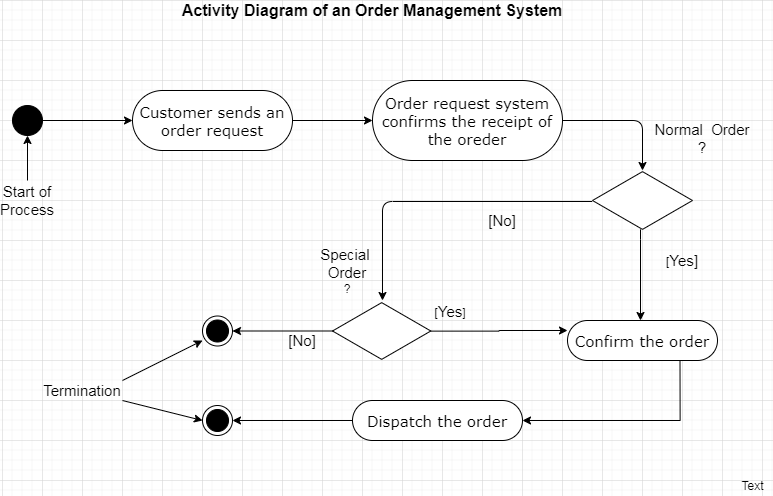

The diagram above was exported from draw.io. Its source (the exported page's mxGraphModel, read from the mxfile embedded in the PNG):
<mxGraphModel dx="1052" dy="732" grid="1" gridSize="10" guides="1" tooltips="1" connect="1" arrows="1" fold="1" page="1" pageScale="1" pageWidth="850" pageHeight="1100" background="#ffffff" math="0" shadow="0">
  <root>
    <mxCell id="0" />
    <mxCell id="1" parent="0" />
    <mxCell id="eFHP_15bRn8t6YeSQcJn-3" value="" style="ellipse;whiteSpace=wrap;html=1;rounded=0;shadow=0;comic=0;labelBackgroundColor=none;strokeWidth=1;fillColor=#000000;fontFamily=Verdana;fontSize=12;align=center;" vertex="1" parent="1">
      <mxGeometry x="50" y="185" width="30" height="30" as="geometry" />
    </mxCell>
    <mxCell id="eFHP_15bRn8t6YeSQcJn-4" value="&lt;font style=&quot;font-size: 15px&quot;&gt;Customer sends an order request&lt;/font&gt;" style="rounded=1;whiteSpace=wrap;html=1;shadow=0;comic=0;labelBackgroundColor=none;strokeWidth=1;fontFamily=Verdana;fontSize=12;align=center;arcSize=50;" vertex="1" parent="1">
      <mxGeometry x="170" y="170" width="160" height="60" as="geometry" />
    </mxCell>
    <mxCell id="eFHP_15bRn8t6YeSQcJn-6" value="&lt;font style=&quot;font-size: 15px&quot;&gt;Order request system confirms the receipt of the oreder&lt;/font&gt;" style="rounded=1;whiteSpace=wrap;html=1;shadow=0;comic=0;labelBackgroundColor=none;strokeWidth=1;fontFamily=Verdana;fontSize=12;align=center;arcSize=50;" vertex="1" parent="1">
      <mxGeometry x="410" y="160" width="190" height="80" as="geometry" />
    </mxCell>
    <mxCell id="eFHP_15bRn8t6YeSQcJn-7" value="&lt;font style=&quot;font-size: 15px&quot;&gt;Confirm the order&lt;/font&gt;" style="rounded=1;whiteSpace=wrap;html=1;shadow=0;comic=0;labelBackgroundColor=none;strokeWidth=1;fontFamily=Verdana;fontSize=12;align=center;arcSize=50;" vertex="1" parent="1">
      <mxGeometry x="605" y="400" width="150" height="40" as="geometry" />
    </mxCell>
    <mxCell id="eFHP_15bRn8t6YeSQcJn-8" value="" style="endArrow=classic;html=1;exitX=1;exitY=0.5;exitDx=0;exitDy=0;" edge="1" parent="1" source="eFHP_15bRn8t6YeSQcJn-3">
      <mxGeometry width="50" height="50" relative="1" as="geometry">
        <mxPoint x="450" y="290" as="sourcePoint" />
        <mxPoint x="170" y="200" as="targetPoint" />
      </mxGeometry>
    </mxCell>
    <mxCell id="eFHP_15bRn8t6YeSQcJn-9" value="" style="endArrow=classic;html=1;exitX=1;exitY=0.5;exitDx=0;exitDy=0;entryX=0;entryY=0.5;entryDx=0;entryDy=0;" edge="1" parent="1" source="eFHP_15bRn8t6YeSQcJn-4" target="eFHP_15bRn8t6YeSQcJn-6">
      <mxGeometry width="50" height="50" relative="1" as="geometry">
        <mxPoint x="450" y="290" as="sourcePoint" />
        <mxPoint x="500" y="240" as="targetPoint" />
      </mxGeometry>
    </mxCell>
    <mxCell id="eFHP_15bRn8t6YeSQcJn-10" value="" style="endArrow=classic;html=1;exitX=1;exitY=0.5;exitDx=0;exitDy=0;exitPerimeter=0;" edge="1" parent="1" source="eFHP_15bRn8t6YeSQcJn-6">
      <mxGeometry width="50" height="50" relative="1" as="geometry">
        <mxPoint x="610" y="200" as="sourcePoint" />
        <mxPoint x="680" y="250" as="targetPoint" />
        <Array as="points">
          <mxPoint x="680" y="200" />
        </Array>
      </mxGeometry>
    </mxCell>
    <mxCell id="eFHP_15bRn8t6YeSQcJn-11" value="" style="html=1;whiteSpace=wrap;aspect=fixed;shape=isoRectangle;" vertex="1" parent="1">
      <mxGeometry x="630" y="250" width="100" height="60" as="geometry" />
    </mxCell>
    <mxCell id="eFHP_15bRn8t6YeSQcJn-12" value="" style="edgeStyle=elbowEdgeStyle;elbow=horizontal;endArrow=classic;html=1;exitX=0.477;exitY=0.983;exitDx=0;exitDy=0;exitPerimeter=0;" edge="1" parent="1" source="eFHP_15bRn8t6YeSQcJn-11" target="eFHP_15bRn8t6YeSQcJn-7">
      <mxGeometry width="50" height="50" relative="1" as="geometry">
        <mxPoint x="450" y="290" as="sourcePoint" />
        <mxPoint x="500" y="240" as="targetPoint" />
      </mxGeometry>
    </mxCell>
    <mxCell id="eFHP_15bRn8t6YeSQcJn-13" value="" style="edgeStyle=elbowEdgeStyle;elbow=horizontal;endArrow=classic;html=1;exitX=-0.003;exitY=0.517;exitDx=0;exitDy=0;exitPerimeter=0;" edge="1" parent="1" source="eFHP_15bRn8t6YeSQcJn-11">
      <mxGeometry width="50" height="50" relative="1" as="geometry">
        <mxPoint x="490" y="280" as="sourcePoint" />
        <mxPoint x="420" y="380" as="targetPoint" />
        <Array as="points">
          <mxPoint x="420" y="270" />
        </Array>
      </mxGeometry>
    </mxCell>
    <mxCell id="eFHP_15bRn8t6YeSQcJn-19" value="" style="edgeStyle=orthogonalEdgeStyle;rounded=0;orthogonalLoop=1;jettySize=auto;html=1;entryX=0;entryY=0.25;entryDx=0;entryDy=0;" edge="1" parent="1" source="eFHP_15bRn8t6YeSQcJn-14" target="eFHP_15bRn8t6YeSQcJn-7">
      <mxGeometry relative="1" as="geometry">
        <mxPoint x="548.3299999999999" y="410.5000000000001" as="targetPoint" />
      </mxGeometry>
    </mxCell>
    <mxCell id="eFHP_15bRn8t6YeSQcJn-23" value="" style="edgeStyle=orthogonalEdgeStyle;rounded=0;orthogonalLoop=1;jettySize=auto;html=1;entryX=1;entryY=0.5;entryDx=0;entryDy=0;" edge="1" parent="1" source="eFHP_15bRn8t6YeSQcJn-14" target="eFHP_15bRn8t6YeSQcJn-21">
      <mxGeometry relative="1" as="geometry">
        <mxPoint x="290.0000000000002" y="410.5000000000001" as="targetPoint" />
      </mxGeometry>
    </mxCell>
    <mxCell id="eFHP_15bRn8t6YeSQcJn-14" value="" style="html=1;whiteSpace=wrap;aspect=fixed;shape=isoRectangle;" vertex="1" parent="1">
      <mxGeometry x="370" y="381" width="98.33" height="59" as="geometry" />
    </mxCell>
    <mxCell id="eFHP_15bRn8t6YeSQcJn-26" value="" style="edgeStyle=orthogonalEdgeStyle;rounded=0;orthogonalLoop=1;jettySize=auto;html=1;" edge="1" parent="1" source="eFHP_15bRn8t6YeSQcJn-20">
      <mxGeometry relative="1" as="geometry">
        <mxPoint x="270" y="500" as="targetPoint" />
      </mxGeometry>
    </mxCell>
    <mxCell id="eFHP_15bRn8t6YeSQcJn-60" value="" style="edgeStyle=orthogonalEdgeStyle;rounded=0;orthogonalLoop=1;jettySize=auto;html=1;entryX=1;entryY=0.5;entryDx=0;entryDy=0;exitX=0.75;exitY=1;exitDx=0;exitDy=0;" edge="1" parent="1" source="eFHP_15bRn8t6YeSQcJn-7" target="eFHP_15bRn8t6YeSQcJn-20">
      <mxGeometry relative="1" as="geometry">
        <mxPoint x="700" y="500" as="sourcePoint" />
        <mxPoint x="640" y="500" as="targetPoint" />
      </mxGeometry>
    </mxCell>
    <mxCell id="eFHP_15bRn8t6YeSQcJn-20" value="&lt;font style=&quot;font-size: 15px&quot;&gt;Dispatch the order&lt;/font&gt;" style="rounded=1;whiteSpace=wrap;html=1;shadow=0;comic=0;labelBackgroundColor=none;strokeWidth=1;fontFamily=Verdana;fontSize=12;align=center;arcSize=50;" vertex="1" parent="1">
      <mxGeometry x="390" y="480" width="170" height="40" as="geometry" />
    </mxCell>
    <mxCell id="eFHP_15bRn8t6YeSQcJn-21" value="" style="ellipse;html=1;shape=endState;fillColor=#000000;strokeColor=#000000;" vertex="1" parent="1">
      <mxGeometry x="240" y="395.5" width="30" height="30" as="geometry" />
    </mxCell>
    <mxCell id="eFHP_15bRn8t6YeSQcJn-24" value="" style="ellipse;html=1;shape=endState;fillColor=#000000;strokeColor=#000000;" vertex="1" parent="1">
      <mxGeometry x="240" y="485" width="30" height="30" as="geometry" />
    </mxCell>
    <mxCell id="eFHP_15bRn8t6YeSQcJn-33" value="" style="endArrow=classic;html=1;entryX=0;entryY=0.817;entryDx=0;entryDy=0;entryPerimeter=0;" edge="1" parent="1" target="eFHP_15bRn8t6YeSQcJn-21">
      <mxGeometry width="50" height="50" relative="1" as="geometry">
        <mxPoint x="160" y="460" as="sourcePoint" />
        <mxPoint x="450" y="450" as="targetPoint" />
      </mxGeometry>
    </mxCell>
    <mxCell id="eFHP_15bRn8t6YeSQcJn-34" value="" style="endArrow=classic;html=1;entryX=0;entryY=0.5;entryDx=0;entryDy=0;" edge="1" parent="1" target="eFHP_15bRn8t6YeSQcJn-24">
      <mxGeometry width="50" height="50" relative="1" as="geometry">
        <mxPoint x="160" y="480" as="sourcePoint" />
        <mxPoint x="450" y="450" as="targetPoint" />
      </mxGeometry>
    </mxCell>
    <mxCell id="eFHP_15bRn8t6YeSQcJn-35" value="&lt;font style=&quot;font-size: 15px&quot;&gt;Termination&lt;/font&gt;" style="text;html=1;strokeColor=none;fillColor=none;align=center;verticalAlign=middle;whiteSpace=wrap;rounded=0;" vertex="1" parent="1">
      <mxGeometry x="100" y="460" width="40" height="20" as="geometry" />
    </mxCell>
    <mxCell id="eFHP_15bRn8t6YeSQcJn-36" value="" style="endArrow=classic;html=1;entryX=0.5;entryY=1;entryDx=0;entryDy=0;" edge="1" parent="1" target="eFHP_15bRn8t6YeSQcJn-3">
      <mxGeometry width="50" height="50" relative="1" as="geometry">
        <mxPoint x="65" y="260" as="sourcePoint" />
        <mxPoint x="450" y="450" as="targetPoint" />
      </mxGeometry>
    </mxCell>
    <mxCell id="eFHP_15bRn8t6YeSQcJn-37" value="&lt;font style=&quot;font-size: 15px&quot;&gt;Start of Process&lt;/font&gt;" style="text;html=1;strokeColor=none;fillColor=none;align=center;verticalAlign=middle;whiteSpace=wrap;rounded=0;" vertex="1" parent="1">
      <mxGeometry x="45" y="270" width="40" height="20" as="geometry" />
    </mxCell>
    <mxCell id="eFHP_15bRn8t6YeSQcJn-40" value="&lt;font style=&quot;font-size: 15px&quot;&gt;Normal&amp;nbsp; Order&lt;br&gt;?&lt;/font&gt;" style="text;html=1;strokeColor=none;fillColor=none;align=center;verticalAlign=middle;whiteSpace=wrap;rounded=0;" vertex="1" parent="1">
      <mxGeometry x="690" y="185" width="100" height="65" as="geometry" />
    </mxCell>
    <mxCell id="eFHP_15bRn8t6YeSQcJn-49" value="&lt;font&gt;[&lt;/font&gt;&lt;font style=&quot;font-size: 15px&quot;&gt;Yes]&lt;/font&gt;" style="text;html=1;strokeColor=none;fillColor=none;align=center;verticalAlign=middle;whiteSpace=wrap;rounded=0;" vertex="1" parent="1">
      <mxGeometry x="700" y="330" width="40" height="20" as="geometry" />
    </mxCell>
    <mxCell id="eFHP_15bRn8t6YeSQcJn-50" value="&lt;font style=&quot;font-size: 15px&quot;&gt;[&lt;font style=&quot;font-size: 15px&quot;&gt;No&lt;/font&gt;]&lt;/font&gt;" style="text;html=1;strokeColor=none;fillColor=none;align=center;verticalAlign=middle;whiteSpace=wrap;rounded=0;" vertex="1" parent="1">
      <mxGeometry x="520" y="290" width="40" height="20" as="geometry" />
    </mxCell>
    <mxCell id="eFHP_15bRn8t6YeSQcJn-51" value="&lt;font style=&quot;font-size: 15px&quot;&gt;Special&amp;nbsp; Order&lt;br&gt;&lt;/font&gt;?" style="text;html=1;strokeColor=none;fillColor=none;align=center;verticalAlign=middle;whiteSpace=wrap;rounded=0;" vertex="1" parent="1">
      <mxGeometry x="345" y="330" width="80" height="40" as="geometry" />
    </mxCell>
    <mxCell id="eFHP_15bRn8t6YeSQcJn-53" value="[&lt;font style=&quot;font-size: 15px&quot;&gt;Yes&lt;/font&gt;]" style="text;html=1;strokeColor=none;fillColor=none;align=center;verticalAlign=middle;whiteSpace=wrap;rounded=0;" vertex="1" parent="1">
      <mxGeometry x="468.33" y="381" width="40" height="20" as="geometry" />
    </mxCell>
    <mxCell id="eFHP_15bRn8t6YeSQcJn-55" value="&lt;font style=&quot;font-size: 15px&quot;&gt;[No]&lt;/font&gt;" style="text;html=1;strokeColor=none;fillColor=none;align=center;verticalAlign=middle;whiteSpace=wrap;rounded=0;" vertex="1" parent="1">
      <mxGeometry x="320" y="410" width="40" height="20" as="geometry" />
    </mxCell>
    <mxCell id="eFHP_15bRn8t6YeSQcJn-57" value="&lt;font style=&quot;font-size: 16px&quot;&gt;&lt;b&gt;Activity Diagram of an Order Management System&lt;/b&gt;&lt;/font&gt;" style="text;html=1;strokeColor=none;fillColor=none;align=center;verticalAlign=middle;whiteSpace=wrap;rounded=0;" vertex="1" parent="1">
      <mxGeometry x="140" y="80" width="540" height="20" as="geometry" />
    </mxCell>
    <mxCell id="eFHP_15bRn8t6YeSQcJn-61" value="Text" style="text;html=1;align=center;verticalAlign=middle;resizable=0;points=[];autosize=1;" vertex="1" parent="1">
      <mxGeometry x="770" y="555" width="40" height="20" as="geometry" />
    </mxCell>
  </root>
</mxGraphModel>